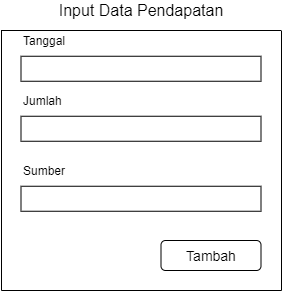

The diagram above was exported from draw.io. Its source (the exported page's mxGraphModel, read from the mxfile embedded in the PNG):
<mxGraphModel dx="530" dy="332" grid="1" gridSize="10" guides="1" tooltips="1" connect="1" arrows="1" fold="1" page="1" pageScale="1" pageWidth="827" pageHeight="1169" math="0" shadow="0">
  <root>
    <mxCell id="b3mLoJwplgaQJgsiNuGi-0" />
    <mxCell id="b3mLoJwplgaQJgsiNuGi-1" parent="b3mLoJwplgaQJgsiNuGi-0" />
    <mxCell id="b3mLoJwplgaQJgsiNuGi-2" value="Tanggal" style="text;html=1;strokeColor=none;fillColor=none;align=left;verticalAlign=middle;whiteSpace=wrap;rounded=0;" vertex="1" parent="b3mLoJwplgaQJgsiNuGi-1">
      <mxGeometry x="419.5" y="160" width="110" height="20" as="geometry" />
    </mxCell>
    <mxCell id="b3mLoJwplgaQJgsiNuGi-5" value="" style="rounded=0;whiteSpace=wrap;html=1;align=left;" vertex="1" parent="b3mLoJwplgaQJgsiNuGi-1">
      <mxGeometry x="419.5" y="185.75" width="240" height="25" as="geometry" />
    </mxCell>
    <mxCell id="b3mLoJwplgaQJgsiNuGi-15" value="Jumlah" style="text;html=1;strokeColor=none;fillColor=none;align=left;verticalAlign=middle;whiteSpace=wrap;rounded=0;" vertex="1" parent="b3mLoJwplgaQJgsiNuGi-1">
      <mxGeometry x="419.5" y="220" width="110" height="20" as="geometry" />
    </mxCell>
    <mxCell id="b3mLoJwplgaQJgsiNuGi-16" value="" style="rounded=0;whiteSpace=wrap;html=1;align=left;" vertex="1" parent="b3mLoJwplgaQJgsiNuGi-1">
      <mxGeometry x="419.5" y="245.75" width="240" height="25" as="geometry" />
    </mxCell>
    <mxCell id="b3mLoJwplgaQJgsiNuGi-17" value="Sumber" style="text;html=1;strokeColor=none;fillColor=none;align=left;verticalAlign=middle;whiteSpace=wrap;rounded=0;" vertex="1" parent="b3mLoJwplgaQJgsiNuGi-1">
      <mxGeometry x="419.5" y="290" width="110" height="20" as="geometry" />
    </mxCell>
    <mxCell id="b3mLoJwplgaQJgsiNuGi-18" value="" style="rounded=0;whiteSpace=wrap;html=1;align=left;" vertex="1" parent="b3mLoJwplgaQJgsiNuGi-1">
      <mxGeometry x="419.5" y="315.75" width="240" height="25" as="geometry" />
    </mxCell>
    <mxCell id="b3mLoJwplgaQJgsiNuGi-19" value="Tambah" style="rounded=1;whiteSpace=wrap;html=1;fontSize=14;" vertex="1" parent="b3mLoJwplgaQJgsiNuGi-1">
      <mxGeometry x="559.5" y="370" width="100" height="30" as="geometry" />
    </mxCell>
    <mxCell id="b3mLoJwplgaQJgsiNuGi-20" value="" style="endArrow=none;html=1;fontSize=14;" edge="1" parent="b3mLoJwplgaQJgsiNuGi-1">
      <mxGeometry width="50" height="50" relative="1" as="geometry">
        <mxPoint x="400" y="420" as="sourcePoint" />
        <mxPoint x="400" y="160" as="targetPoint" />
      </mxGeometry>
    </mxCell>
    <mxCell id="b3mLoJwplgaQJgsiNuGi-21" value="" style="endArrow=none;html=1;fontSize=14;" edge="1" parent="b3mLoJwplgaQJgsiNuGi-1">
      <mxGeometry width="50" height="50" relative="1" as="geometry">
        <mxPoint x="680" y="420" as="sourcePoint" />
        <mxPoint x="680" y="160" as="targetPoint" />
      </mxGeometry>
    </mxCell>
    <mxCell id="b3mLoJwplgaQJgsiNuGi-22" value="" style="endArrow=none;html=1;fontSize=14;" edge="1" parent="b3mLoJwplgaQJgsiNuGi-1">
      <mxGeometry width="50" height="50" relative="1" as="geometry">
        <mxPoint x="680" y="420" as="sourcePoint" />
        <mxPoint x="400" y="420" as="targetPoint" />
      </mxGeometry>
    </mxCell>
    <mxCell id="b3mLoJwplgaQJgsiNuGi-23" value="" style="endArrow=none;html=1;fontSize=14;" edge="1" parent="b3mLoJwplgaQJgsiNuGi-1">
      <mxGeometry width="50" height="50" relative="1" as="geometry">
        <mxPoint x="679.5" y="159.9999999999999" as="sourcePoint" />
        <mxPoint x="399.5" y="159.9999999999999" as="targetPoint" />
      </mxGeometry>
    </mxCell>
    <mxCell id="TMxO6UUNiK7wtpY6RhDW-0" value="&lt;font style=&quot;font-size: 16px&quot;&gt;Input Data Pendapatan&lt;/font&gt;" style="text;html=1;strokeColor=none;fillColor=none;align=center;verticalAlign=middle;whiteSpace=wrap;rounded=0;" vertex="1" parent="b3mLoJwplgaQJgsiNuGi-1">
      <mxGeometry x="400" y="130" width="280" height="20" as="geometry" />
    </mxCell>
  </root>
</mxGraphModel>